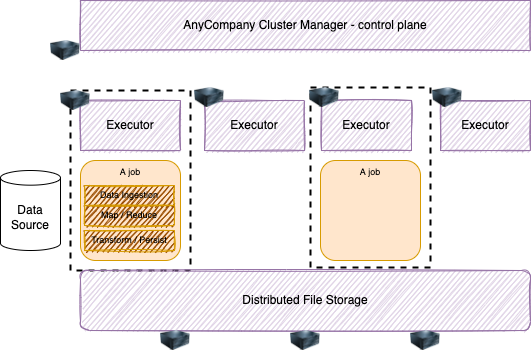

The diagram above was exported from draw.io. Its source (the exported page's mxGraphModel, read from the mxfile embedded in the PNG):
<mxGraphModel dx="564" dy="478" grid="1" gridSize="10" guides="1" tooltips="1" connect="1" arrows="1" fold="1" page="1" pageScale="1" pageWidth="850" pageHeight="1100" math="0" shadow="0">
  <root>
    <mxCell id="0" />
    <mxCell id="1" parent="0" />
    <mxCell id="23" value="" style="rounded=0;whiteSpace=wrap;html=1;fillColor=none;dashed=1;strokeWidth=2;" parent="1" vertex="1">
      <mxGeometry x="310" y="187" width="120" height="180" as="geometry" />
    </mxCell>
    <mxCell id="20" value="" style="rounded=0;whiteSpace=wrap;html=1;fillColor=none;dashed=1;strokeWidth=2;" parent="1" vertex="1">
      <mxGeometry x="70" y="190" width="120" height="180" as="geometry" />
    </mxCell>
    <mxCell id="2" value="AnyCompany Cluster Manager - control plane" style="rounded=0;whiteSpace=wrap;html=1;sketch=1;fillColor=#e1d5e7;strokeColor=#9673a6;" parent="1" vertex="1">
      <mxGeometry x="80" y="100" width="450" height="50" as="geometry" />
    </mxCell>
    <mxCell id="4" value="Distributed File Storage" style="rounded=1;whiteSpace=wrap;html=1;sketch=1;fillColor=#e1d5e7;strokeColor=#9673a6;" parent="1" vertex="1">
      <mxGeometry x="80" y="370" width="450" height="60" as="geometry" />
    </mxCell>
    <mxCell id="5" value="Executor" style="rounded=0;whiteSpace=wrap;html=1;sketch=1;fillColor=#e1d5e7;strokeColor=#9673a6;" parent="1" vertex="1">
      <mxGeometry x="80" y="200" width="100" height="50" as="geometry" />
    </mxCell>
    <mxCell id="6" value="Executor" style="rounded=0;whiteSpace=wrap;html=1;sketch=1;fillColor=#e1d5e7;strokeColor=#9673a6;" parent="1" vertex="1">
      <mxGeometry x="204" y="200" width="100" height="50" as="geometry" />
    </mxCell>
    <mxCell id="7" value="Executor" style="rounded=0;whiteSpace=wrap;html=1;sketch=1;fillColor=#e1d5e7;strokeColor=#9673a6;" parent="1" vertex="1">
      <mxGeometry x="321" y="200" width="90" height="50" as="geometry" />
    </mxCell>
    <mxCell id="8" value="Executor" style="rounded=0;whiteSpace=wrap;html=1;sketch=1;fillColor=#e1d5e7;strokeColor=#9673a6;" parent="1" vertex="1">
      <mxGeometry x="440" y="200" width="90" height="50" as="geometry" />
    </mxCell>
    <mxCell id="10" value="Data Source" style="shape=cylinder3;whiteSpace=wrap;html=1;boundedLbl=1;backgroundOutline=1;size=7.3359222412109375;" parent="1" vertex="1">
      <mxGeometry y="270" width="60" height="80" as="geometry" />
    </mxCell>
    <mxCell id="11" value="A job" style="rounded=1;whiteSpace=wrap;html=1;fillColor=#ffe6cc;strokeColor=#d79b00;horizontal=1;verticalAlign=top;fontSize=9;" parent="1" vertex="1">
      <mxGeometry x="80" y="260" width="100" height="100" as="geometry" />
    </mxCell>
    <mxCell id="3" value="Data Ingestion" style="rounded=0;whiteSpace=wrap;html=1;sketch=1;fillColor=#994C00;strokeColor=#d79b00;fontSize=9;" parent="1" vertex="1">
      <mxGeometry x="84" y="285" width="90" height="20" as="geometry" />
    </mxCell>
    <mxCell id="12" value="" style="image;html=1;image=img/lib/clip_art/computers/Server_128x128.png" parent="1" vertex="1">
      <mxGeometry x="30" y="140" width="70" height="20" as="geometry" />
    </mxCell>
    <mxCell id="13" value="" style="image;html=1;image=img/lib/clip_art/computers/Server_128x128.png" parent="1" vertex="1">
      <mxGeometry x="40" y="190" width="70" height="20" as="geometry" />
    </mxCell>
    <mxCell id="14" value="" style="image;html=1;image=img/lib/clip_art/computers/Server_128x128.png" parent="1" vertex="1">
      <mxGeometry x="174" y="187" width="70" height="20" as="geometry" />
    </mxCell>
    <mxCell id="15" value="" style="image;html=1;image=img/lib/clip_art/computers/Server_128x128.png" parent="1" vertex="1">
      <mxGeometry x="289" y="187" width="70" height="20" as="geometry" />
    </mxCell>
    <mxCell id="16" value="" style="image;html=1;image=img/lib/clip_art/computers/Server_128x128.png" parent="1" vertex="1">
      <mxGeometry x="412" y="187" width="70" height="20" as="geometry" />
    </mxCell>
    <mxCell id="17" value="" style="image;html=1;image=img/lib/clip_art/computers/Server_128x128.png" parent="1" vertex="1">
      <mxGeometry x="140" y="430" width="70" height="20" as="geometry" />
    </mxCell>
    <mxCell id="18" value="" style="image;html=1;image=img/lib/clip_art/computers/Server_128x128.png" parent="1" vertex="1">
      <mxGeometry x="270" y="430" width="70" height="20" as="geometry" />
    </mxCell>
    <mxCell id="19" value="" style="image;html=1;image=img/lib/clip_art/computers/Server_128x128.png" parent="1" vertex="1">
      <mxGeometry x="390" y="430" width="70" height="20" as="geometry" />
    </mxCell>
    <mxCell id="21" value="Map / Reduce" style="rounded=0;whiteSpace=wrap;html=1;sketch=1;fillColor=#994C00;strokeColor=#d79b00;fontSize=9;" parent="1" vertex="1">
      <mxGeometry x="84" y="305" width="90" height="20" as="geometry" />
    </mxCell>
    <mxCell id="22" value="Transform / Persist" style="rounded=0;whiteSpace=wrap;html=1;sketch=1;fillColor=#994C00;strokeColor=#d79b00;fontSize=9;" parent="1" vertex="1">
      <mxGeometry x="84" y="330" width="90" height="20" as="geometry" />
    </mxCell>
    <mxCell id="24" value="A job" style="rounded=1;whiteSpace=wrap;html=1;fillColor=#ffe6cc;strokeColor=#d79b00;horizontal=1;verticalAlign=top;fontSize=9;" parent="1" vertex="1">
      <mxGeometry x="320" y="260" width="100" height="100" as="geometry" />
    </mxCell>
  </root>
</mxGraphModel>